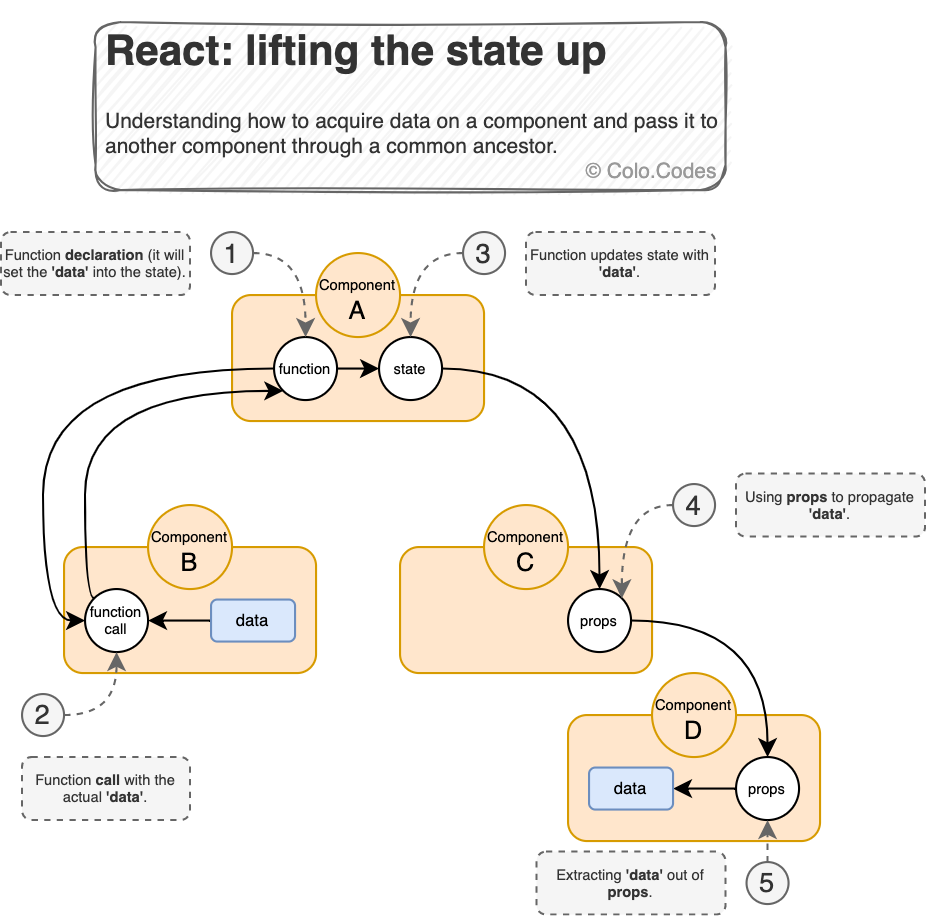

The diagram above was exported from draw.io. Its source (the exported page's mxGraphModel, read from the mxfile embedded in the PNG):
<mxGraphModel dx="984" dy="526" grid="1" gridSize="10" guides="1" tooltips="1" connect="1" arrows="1" fold="1" page="1" pageScale="1" pageWidth="827" pageHeight="1169" math="0" shadow="0">
  <root>
    <mxCell id="WIyWlLk6GJQsqaUBKTNV-0" />
    <mxCell id="WIyWlLk6GJQsqaUBKTNV-1" parent="WIyWlLk6GJQsqaUBKTNV-0" />
    <mxCell id="hiNzM9MGv8O_3I57kdG2-53" value="" style="rounded=1;whiteSpace=wrap;html=1;fontSize=7;align=left;fillColor=#ffe6cc;strokeColor=#d79b00;" vertex="1" parent="WIyWlLk6GJQsqaUBKTNV-1">
      <mxGeometry x="360" y="350" width="120" height="60" as="geometry" />
    </mxCell>
    <mxCell id="hiNzM9MGv8O_3I57kdG2-46" value="" style="rounded=1;whiteSpace=wrap;html=1;fontSize=7;align=left;fillColor=#ffe6cc;strokeColor=#d79b00;" vertex="1" parent="WIyWlLk6GJQsqaUBKTNV-1">
      <mxGeometry x="200" y="150" width="120" height="60" as="geometry" />
    </mxCell>
    <mxCell id="hiNzM9MGv8O_3I57kdG2-49" value="" style="rounded=1;whiteSpace=wrap;html=1;fontSize=7;align=left;fillColor=#ffe6cc;strokeColor=#d79b00;" vertex="1" parent="WIyWlLk6GJQsqaUBKTNV-1">
      <mxGeometry x="280" y="270" width="120" height="60" as="geometry" />
    </mxCell>
    <mxCell id="hiNzM9MGv8O_3I57kdG2-48" value="" style="rounded=1;whiteSpace=wrap;html=1;fontSize=7;align=left;fillColor=#ffe6cc;strokeColor=#d79b00;" vertex="1" parent="WIyWlLk6GJQsqaUBKTNV-1">
      <mxGeometry x="120" y="270" width="120" height="60" as="geometry" />
    </mxCell>
    <mxCell id="hiNzM9MGv8O_3I57kdG2-33" style="edgeStyle=orthogonalEdgeStyle;curved=1;rounded=0;orthogonalLoop=1;jettySize=auto;html=1;exitX=0;exitY=0.5;exitDx=0;exitDy=0;entryX=1;entryY=0.5;entryDx=0;entryDy=0;fontSize=7;startArrow=none;startFill=0;" edge="1" parent="WIyWlLk6GJQsqaUBKTNV-1" source="hiNzM9MGv8O_3I57kdG2-9" target="hiNzM9MGv8O_3I57kdG2-31">
      <mxGeometry relative="1" as="geometry" />
    </mxCell>
    <mxCell id="hiNzM9MGv8O_3I57kdG2-9" value="data" style="rounded=1;whiteSpace=wrap;html=1;fontSize=8;fillColor=#dae8fc;strokeColor=#6C8EBF;" vertex="1" parent="WIyWlLk6GJQsqaUBKTNV-1">
      <mxGeometry x="190" y="295" width="40" height="20" as="geometry" />
    </mxCell>
    <mxCell id="hiNzM9MGv8O_3I57kdG2-12" value="&lt;span style=&quot;font-size: 7px&quot;&gt;Function &lt;b&gt;declaration&lt;/b&gt;&amp;nbsp;(it will set the &lt;b&gt;'data'&lt;/b&gt; into the state).&lt;/span&gt;" style="rounded=1;whiteSpace=wrap;html=1;fontSize=7;fillColor=#f5f5f5;strokeColor=#666666;fontColor=#333333;dashed=1;" vertex="1" parent="WIyWlLk6GJQsqaUBKTNV-1">
      <mxGeometry x="90" y="120" width="90" height="30" as="geometry" />
    </mxCell>
    <mxCell id="hiNzM9MGv8O_3I57kdG2-15" value="&lt;font style=&quot;font-size: 7px&quot;&gt;Component&lt;/font&gt;&lt;br&gt;B" style="ellipse;whiteSpace=wrap;html=1;aspect=fixed;fillColor=#ffe6cc;strokeColor=#d79b00;" vertex="1" parent="WIyWlLk6GJQsqaUBKTNV-1">
      <mxGeometry x="160" y="250" width="40" height="40" as="geometry" />
    </mxCell>
    <mxCell id="hiNzM9MGv8O_3I57kdG2-17" value="&lt;font style=&quot;font-size: 7px&quot;&gt;Component&lt;/font&gt;&lt;br&gt;C" style="ellipse;whiteSpace=wrap;html=1;aspect=fixed;fillColor=#ffe6cc;strokeColor=#d79b00;" vertex="1" parent="WIyWlLk6GJQsqaUBKTNV-1">
      <mxGeometry x="320" y="250" width="40" height="40" as="geometry" />
    </mxCell>
    <mxCell id="hiNzM9MGv8O_3I57kdG2-23" value="&lt;span style=&quot;font-size: 7px&quot;&gt;Function &lt;b&gt;call&lt;/b&gt;&amp;nbsp;with the actual &lt;b&gt;'data'&lt;/b&gt;.&lt;/span&gt;" style="rounded=1;whiteSpace=wrap;html=1;fontSize=7;dashed=1;fillColor=#f5f5f5;strokeColor=#666666;fontColor=#333333;" vertex="1" parent="WIyWlLk6GJQsqaUBKTNV-1">
      <mxGeometry x="100" y="370" width="80" height="30" as="geometry" />
    </mxCell>
    <mxCell id="hiNzM9MGv8O_3I57kdG2-61" style="edgeStyle=orthogonalEdgeStyle;curved=1;rounded=0;orthogonalLoop=1;jettySize=auto;html=1;exitX=0;exitY=0;exitDx=0;exitDy=0;entryX=0;entryY=1;entryDx=0;entryDy=0;fontSize=8;startArrow=none;startFill=0;" edge="1" parent="WIyWlLk6GJQsqaUBKTNV-1" source="hiNzM9MGv8O_3I57kdG2-31" target="hiNzM9MGv8O_3I57kdG2-27">
      <mxGeometry relative="1" as="geometry">
        <Array as="points">
          <mxPoint x="130" y="294" />
          <mxPoint x="130" y="196" />
        </Array>
      </mxGeometry>
    </mxCell>
    <mxCell id="hiNzM9MGv8O_3I57kdG2-31" value="function call" style="ellipse;whiteSpace=wrap;html=1;aspect=fixed;fontSize=7;align=center;" vertex="1" parent="WIyWlLk6GJQsqaUBKTNV-1">
      <mxGeometry x="130" y="290" width="30" height="30" as="geometry" />
    </mxCell>
    <mxCell id="hiNzM9MGv8O_3I57kdG2-34" value="&lt;span style=&quot;font-size: 7px&quot;&gt;Function updates state with &lt;b&gt;'data'&lt;/b&gt;.&lt;/span&gt;" style="rounded=1;whiteSpace=wrap;html=1;fontSize=7;fillColor=#f5f5f5;strokeColor=#666666;fontColor=#333333;dashed=1;" vertex="1" parent="WIyWlLk6GJQsqaUBKTNV-1">
      <mxGeometry x="340" y="120" width="90" height="30" as="geometry" />
    </mxCell>
    <mxCell id="hiNzM9MGv8O_3I57kdG2-35" value="&lt;span style=&quot;font-size: 7px&quot;&gt;Using &lt;b&gt;props&lt;/b&gt; to propagate &lt;b&gt;'data'&lt;/b&gt;.&lt;/span&gt;" style="rounded=1;whiteSpace=wrap;html=1;fontSize=7;fillColor=#f5f5f5;strokeColor=#666666;fontColor=#333333;dashed=1;" vertex="1" parent="WIyWlLk6GJQsqaUBKTNV-1">
      <mxGeometry x="440" y="235" width="90" height="30" as="geometry" />
    </mxCell>
    <mxCell id="hiNzM9MGv8O_3I57kdG2-36" value="&lt;span style=&quot;font-size: 7px&quot;&gt;Extracting &lt;b&gt;'data'&lt;/b&gt; out of &lt;b&gt;props&lt;/b&gt;.&lt;/span&gt;" style="rounded=1;whiteSpace=wrap;html=1;fontSize=7;fillColor=#f5f5f5;strokeColor=#666666;fontColor=#333333;dashed=1;" vertex="1" parent="WIyWlLk6GJQsqaUBKTNV-1">
      <mxGeometry x="345" y="415" width="90" height="30" as="geometry" />
    </mxCell>
    <mxCell id="hiNzM9MGv8O_3I57kdG2-0" value="&lt;font style=&quot;font-size: 7px&quot;&gt;Component&lt;/font&gt;&lt;br&gt;A" style="ellipse;whiteSpace=wrap;html=1;aspect=fixed;fillColor=#ffe6cc;strokeColor=#d79b00;" vertex="1" parent="WIyWlLk6GJQsqaUBKTNV-1">
      <mxGeometry x="240" y="130" width="40" height="40" as="geometry" />
    </mxCell>
    <mxCell id="hiNzM9MGv8O_3I57kdG2-60" style="edgeStyle=orthogonalEdgeStyle;curved=1;rounded=0;orthogonalLoop=1;jettySize=auto;html=1;exitX=0;exitY=0.5;exitDx=0;exitDy=0;entryX=0;entryY=0.5;entryDx=0;entryDy=0;fontSize=8;startArrow=none;startFill=0;" edge="1" parent="WIyWlLk6GJQsqaUBKTNV-1" source="hiNzM9MGv8O_3I57kdG2-27" target="hiNzM9MGv8O_3I57kdG2-31">
      <mxGeometry relative="1" as="geometry" />
    </mxCell>
    <mxCell id="hiNzM9MGv8O_3I57kdG2-62" style="edgeStyle=orthogonalEdgeStyle;curved=1;rounded=0;orthogonalLoop=1;jettySize=auto;html=1;exitX=1;exitY=0.5;exitDx=0;exitDy=0;entryX=0;entryY=0.5;entryDx=0;entryDy=0;fontSize=8;startArrow=none;startFill=0;" edge="1" parent="WIyWlLk6GJQsqaUBKTNV-1" source="hiNzM9MGv8O_3I57kdG2-27" target="hiNzM9MGv8O_3I57kdG2-30">
      <mxGeometry relative="1" as="geometry" />
    </mxCell>
    <mxCell id="hiNzM9MGv8O_3I57kdG2-27" value="function" style="ellipse;whiteSpace=wrap;html=1;aspect=fixed;fontSize=7;align=center;" vertex="1" parent="WIyWlLk6GJQsqaUBKTNV-1">
      <mxGeometry x="220" y="170" width="30" height="30" as="geometry" />
    </mxCell>
    <mxCell id="hiNzM9MGv8O_3I57kdG2-63" style="edgeStyle=orthogonalEdgeStyle;curved=1;rounded=0;orthogonalLoop=1;jettySize=auto;html=1;exitX=1;exitY=0.5;exitDx=0;exitDy=0;entryX=0.5;entryY=0;entryDx=0;entryDy=0;fontSize=8;startArrow=none;startFill=0;" edge="1" parent="WIyWlLk6GJQsqaUBKTNV-1" source="hiNzM9MGv8O_3I57kdG2-30" target="hiNzM9MGv8O_3I57kdG2-50">
      <mxGeometry relative="1" as="geometry" />
    </mxCell>
    <mxCell id="hiNzM9MGv8O_3I57kdG2-30" value="state" style="ellipse;whiteSpace=wrap;html=1;aspect=fixed;fontSize=7;align=center;" vertex="1" parent="WIyWlLk6GJQsqaUBKTNV-1">
      <mxGeometry x="270" y="170" width="30" height="30" as="geometry" />
    </mxCell>
    <mxCell id="hiNzM9MGv8O_3I57kdG2-64" style="edgeStyle=orthogonalEdgeStyle;curved=1;rounded=0;orthogonalLoop=1;jettySize=auto;html=1;exitX=1;exitY=0.5;exitDx=0;exitDy=0;entryX=0.5;entryY=0;entryDx=0;entryDy=0;fontSize=8;startArrow=none;startFill=0;" edge="1" parent="WIyWlLk6GJQsqaUBKTNV-1" source="hiNzM9MGv8O_3I57kdG2-50" target="hiNzM9MGv8O_3I57kdG2-54">
      <mxGeometry relative="1" as="geometry" />
    </mxCell>
    <mxCell id="hiNzM9MGv8O_3I57kdG2-50" value="props" style="ellipse;whiteSpace=wrap;html=1;aspect=fixed;fontSize=7;align=center;" vertex="1" parent="WIyWlLk6GJQsqaUBKTNV-1">
      <mxGeometry x="360" y="290" width="30" height="30" as="geometry" />
    </mxCell>
    <mxCell id="hiNzM9MGv8O_3I57kdG2-57" style="edgeStyle=orthogonalEdgeStyle;curved=1;rounded=0;orthogonalLoop=1;jettySize=auto;html=1;exitX=0;exitY=0.5;exitDx=0;exitDy=0;entryX=1;entryY=0.5;entryDx=0;entryDy=0;fontSize=7;startArrow=none;startFill=0;" edge="1" parent="WIyWlLk6GJQsqaUBKTNV-1" source="hiNzM9MGv8O_3I57kdG2-54" target="hiNzM9MGv8O_3I57kdG2-56">
      <mxGeometry relative="1" as="geometry" />
    </mxCell>
    <mxCell id="hiNzM9MGv8O_3I57kdG2-54" value="props" style="ellipse;whiteSpace=wrap;html=1;aspect=fixed;fontSize=7;align=center;" vertex="1" parent="WIyWlLk6GJQsqaUBKTNV-1">
      <mxGeometry x="440" y="370" width="30" height="30" as="geometry" />
    </mxCell>
    <mxCell id="hiNzM9MGv8O_3I57kdG2-56" value="data" style="rounded=1;whiteSpace=wrap;html=1;fontSize=8;fillColor=#dae8fc;strokeColor=#6c8ebf;" vertex="1" parent="WIyWlLk6GJQsqaUBKTNV-1">
      <mxGeometry x="370" y="375" width="40" height="20" as="geometry" />
    </mxCell>
    <mxCell id="hiNzM9MGv8O_3I57kdG2-16" value="&lt;font style=&quot;font-size: 7px&quot;&gt;Component&lt;/font&gt;&lt;br&gt;D" style="ellipse;whiteSpace=wrap;html=1;aspect=fixed;fillColor=#ffe6cc;strokeColor=#d79b00;" vertex="1" parent="WIyWlLk6GJQsqaUBKTNV-1">
      <mxGeometry x="400" y="330" width="40" height="40" as="geometry" />
    </mxCell>
    <mxCell id="hiNzM9MGv8O_3I57kdG2-70" style="edgeStyle=orthogonalEdgeStyle;curved=1;rounded=0;orthogonalLoop=1;jettySize=auto;html=1;exitX=1;exitY=0.5;exitDx=0;exitDy=0;entryX=0.5;entryY=0;entryDx=0;entryDy=0;fontSize=13;fontColor=#82B366;startArrow=none;startFill=0;strokeColor=#666666;dashed=1;" edge="1" parent="WIyWlLk6GJQsqaUBKTNV-1" source="hiNzM9MGv8O_3I57kdG2-65" target="hiNzM9MGv8O_3I57kdG2-27">
      <mxGeometry relative="1" as="geometry" />
    </mxCell>
    <mxCell id="hiNzM9MGv8O_3I57kdG2-65" value="1" style="ellipse;whiteSpace=wrap;html=1;aspect=fixed;fontSize=13;align=center;fillColor=#f5f5f5;strokeColor=#666666;fontColor=#333333;" vertex="1" parent="WIyWlLk6GJQsqaUBKTNV-1">
      <mxGeometry x="190" y="120" width="20" height="20" as="geometry" />
    </mxCell>
    <mxCell id="hiNzM9MGv8O_3I57kdG2-71" style="edgeStyle=orthogonalEdgeStyle;curved=1;rounded=0;orthogonalLoop=1;jettySize=auto;html=1;exitX=1;exitY=0.5;exitDx=0;exitDy=0;entryX=0.5;entryY=1;entryDx=0;entryDy=0;fontSize=13;fontColor=#82B366;startArrow=none;startFill=0;strokeColor=#666666;dashed=1;" edge="1" parent="WIyWlLk6GJQsqaUBKTNV-1" source="hiNzM9MGv8O_3I57kdG2-66" target="hiNzM9MGv8O_3I57kdG2-31">
      <mxGeometry relative="1" as="geometry" />
    </mxCell>
    <mxCell id="hiNzM9MGv8O_3I57kdG2-66" value="2" style="ellipse;whiteSpace=wrap;html=1;aspect=fixed;fontSize=13;align=center;fillColor=#f5f5f5;fontColor=#333333;strokeColor=#666666;" vertex="1" parent="WIyWlLk6GJQsqaUBKTNV-1">
      <mxGeometry x="100" y="340" width="20" height="20" as="geometry" />
    </mxCell>
    <mxCell id="hiNzM9MGv8O_3I57kdG2-72" style="edgeStyle=orthogonalEdgeStyle;curved=1;rounded=0;orthogonalLoop=1;jettySize=auto;html=1;exitX=0;exitY=0.5;exitDx=0;exitDy=0;entryX=0.5;entryY=0;entryDx=0;entryDy=0;fontSize=13;fontColor=#82B366;startArrow=none;startFill=0;strokeColor=#666666;dashed=1;" edge="1" parent="WIyWlLk6GJQsqaUBKTNV-1" source="hiNzM9MGv8O_3I57kdG2-67" target="hiNzM9MGv8O_3I57kdG2-30">
      <mxGeometry relative="1" as="geometry" />
    </mxCell>
    <mxCell id="hiNzM9MGv8O_3I57kdG2-67" value="3" style="ellipse;whiteSpace=wrap;html=1;aspect=fixed;fontSize=13;align=center;fillColor=#f5f5f5;strokeColor=#666666;fontColor=#333333;" vertex="1" parent="WIyWlLk6GJQsqaUBKTNV-1">
      <mxGeometry x="310" y="120" width="20" height="20" as="geometry" />
    </mxCell>
    <mxCell id="hiNzM9MGv8O_3I57kdG2-74" style="edgeStyle=orthogonalEdgeStyle;curved=1;rounded=0;orthogonalLoop=1;jettySize=auto;html=1;exitX=0;exitY=0.5;exitDx=0;exitDy=0;entryX=1;entryY=0;entryDx=0;entryDy=0;fontSize=13;fontColor=#82B366;startArrow=none;startFill=0;strokeColor=#666666;dashed=1;" edge="1" parent="WIyWlLk6GJQsqaUBKTNV-1" source="hiNzM9MGv8O_3I57kdG2-68" target="hiNzM9MGv8O_3I57kdG2-50">
      <mxGeometry relative="1" as="geometry" />
    </mxCell>
    <mxCell id="hiNzM9MGv8O_3I57kdG2-68" value="4" style="ellipse;whiteSpace=wrap;html=1;aspect=fixed;fontSize=13;align=center;fillColor=#f5f5f5;fontColor=#333333;strokeColor=#666666;" vertex="1" parent="WIyWlLk6GJQsqaUBKTNV-1">
      <mxGeometry x="410" y="240" width="20" height="20" as="geometry" />
    </mxCell>
    <mxCell id="hiNzM9MGv8O_3I57kdG2-75" style="edgeStyle=orthogonalEdgeStyle;curved=1;rounded=0;orthogonalLoop=1;jettySize=auto;html=1;exitX=0.5;exitY=0;exitDx=0;exitDy=0;entryX=0.5;entryY=1;entryDx=0;entryDy=0;fontSize=13;fontColor=#82B366;startArrow=none;startFill=0;strokeColor=#666666;dashed=1;" edge="1" parent="WIyWlLk6GJQsqaUBKTNV-1" source="hiNzM9MGv8O_3I57kdG2-69" target="hiNzM9MGv8O_3I57kdG2-54">
      <mxGeometry relative="1" as="geometry" />
    </mxCell>
    <mxCell id="hiNzM9MGv8O_3I57kdG2-69" value="5" style="ellipse;whiteSpace=wrap;html=1;aspect=fixed;fontSize=13;align=center;fillColor=#f5f5f5;fontColor=#333333;strokeColor=#666666;" vertex="1" parent="WIyWlLk6GJQsqaUBKTNV-1">
      <mxGeometry x="445" y="420" width="20" height="20" as="geometry" />
    </mxCell>
    <mxCell id="hiNzM9MGv8O_3I57kdG2-79" value="&lt;h1&gt;React: lifting the state up&lt;/h1&gt;&lt;p&gt;Understanding how to acquire data on a component and pass it to another component through a common ancestor.&lt;/p&gt;" style="text;html=1;spacing=5;spacingTop=-20;whiteSpace=wrap;overflow=hidden;rounded=1;fontSize=10;align=left;fillColor=#f5f5f5;strokeColor=#666666;fontColor=#333333;glass=0;sketch=1;shadow=0;" vertex="1" parent="WIyWlLk6GJQsqaUBKTNV-1">
      <mxGeometry x="135" y="20" width="300" height="80" as="geometry" />
    </mxCell>
    <mxCell id="hiNzM9MGv8O_3I57kdG2-78" value="© Colo.Codes" style="text;html=1;strokeColor=none;fillColor=none;align=center;verticalAlign=middle;whiteSpace=wrap;rounded=0;fontSize=10;fontColor=#999999;" vertex="1" parent="WIyWlLk6GJQsqaUBKTNV-1">
      <mxGeometry x="365" y="80" width="70" height="20" as="geometry" />
    </mxCell>
  </root>
</mxGraphModel>